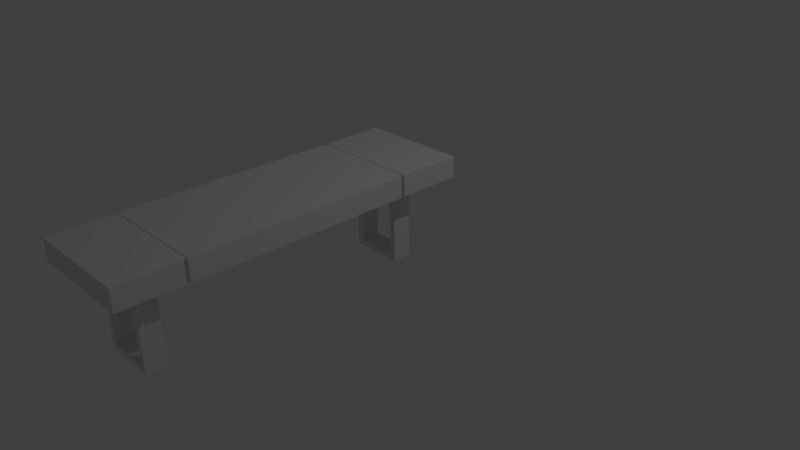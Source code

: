 # Source: Table.blend  (saved by Blender 2.75.0; exported with 4.5.12 LTS)
import bpy
from mathutils import Matrix  # noqa: F401  (used for matrix-valued properties, if any)

bpy.ops.wm.read_factory_settings(use_empty=True)
scene = bpy.context.scene
scene.name = 'Scene'

# ---- collections
col_collection_1 = bpy.data.collections.new('Collection 1'); scene.collection.children.link(col_collection_1)

# ---- world
world_world = bpy.data.worlds.new('World'); scene.world = world_world
world_world.color = (0.05088, 0.05088, 0.05088)
world_world.use_sun_shadow = False
world_world.sun_shadow_jitter_overblur = 0.0
world_world.cycles.sampling_method = 'MANUAL'
world_world.cycles.sample_map_resolution = 256

# ---- cameras
cam_camera = bpy.data.cameras.new('Camera')
cam_camera.clip_end = 100.0
cam_camera.lens = 35.0
cam_camera.sensor_width = 32.0
cam_camera.sensor_height = 18.0
cam_camera.ortho_scale = 7.314
cam_camera.dof.focus_distance = 0.0
cam_camera.dof.aperture_fstop = 128.0

# ---- lights
light_lamp = bpy.data.lights.new('Lamp', 'POINT')
light_lamp.transmission_factor = 0.0
light_lamp.cutoff_distance = 30.0
light_lamp.energy = 100.0
light_lamp.shadow_buffer_clip_start = 1.001
light_lamp.shadow_soft_size = 0.1
light_lamp.shadow_maximum_resolution = 0.006
light_lamp.use_absolute_resolution = True
light_lamp.cycles.use_multiple_importance_sampling = False

# ---- meshes
me_cube_003 = bpy.data.meshes.new('Cube.003')
me_cube_003.from_pydata([(-1.0, -3.52, -1.0), (-1.0, -3.52, 1.0), (-1.0, 1.0, -1.0), (-1.0, 1.0, 1.0), (1.0, -3.52, -1.0), (1.0, -3.52, 1.0), (1.0, 1.0, -1.0), (1.0, 1.0, 1.0), (-1.0, -2.747, 1.0), (-1.0, -2.747, -1.0), (1.0, -2.747, 1.0), (1.0, -2.747, -1.0), (-1.0, 0.1673, 1.0), (1.0, 0.1673, -1.0), (-1.0, 0.1673, -1.0), (1.0, 0.1673, 1.0), (-1.0, -2.7, -1.0), (1.0, -2.7, 1.0), (-1.0, -2.7, 1.0), (1.0, -2.7, -1.0), (-1.0, 0.1127, 1.0), (1.0, 0.1127, -1.0), (-1.0, 0.1127, -1.0), (1.0, 0.1127, 1.0), (-0.9492, -2.7, -0.9492), (-0.9492, -2.747, -0.9492), (0.9492, -2.7, 0.9492), (0.9492, -2.747, 0.9492), (-0.9492, -2.747, 0.9492), (0.9492, -2.747, -0.9492), (-0.9492, 0.1127, 0.9492), (-0.9492, 0.1673, 0.9492), (0.9492, 0.1127, -0.9492), (0.9492, 0.1673, -0.9492), (0.9492, 0.1673, 0.9492), (-0.9492, 0.1673, -0.9492), (-0.9492, -2.7, 0.9492), (0.9492, -2.7, -0.9492), (-0.9492, 0.1127, -0.9492), (0.9492, 0.1127, 0.9492)], [], [(12, 3, 2, 14), (3, 7, 6, 2), (10, 5, 4, 11), (5, 1, 0, 4), (14, 2, 6, 13), (15, 7, 3, 12), (5, 10, 8, 1), (0, 9, 11, 4), (16, 19, 37, 24), (1, 8, 9, 0), (7, 15, 13, 6), (10, 11, 29, 27), (23, 21, 32, 39), (15, 12, 31, 34), (18, 16, 24, 36), (11, 9, 25, 29), (13, 15, 34, 33), (23, 17, 19, 21), (8, 10, 27, 28), (18, 20, 22, 16), (16, 22, 21, 19), (17, 23, 20, 18), (26, 27, 29, 37), (39, 34, 31, 30), (38, 35, 33, 32), (30, 31, 35, 38), (28, 36, 24, 25), (25, 24, 37, 29), (27, 26, 36, 28), (34, 39, 32, 33), (14, 13, 33, 35), (22, 20, 30, 38), (9, 8, 28, 25), (17, 18, 36, 26), (12, 14, 35, 31), (21, 22, 38, 32), (19, 17, 26, 37), (20, 23, 39, 30)])
me_cube_003.use_remesh_preserve_volume = False
me_cube_003.use_remesh_preserve_attributes = False
me_cube_003.use_mirror_vertex_groups = False
me_cube_003.update()
me_cube_002 = bpy.data.meshes.new('Cube.002')
me_cube_002.from_pydata([(-1.0, -1.0, -1.0), (-1.0, -1.0, 1.283), (-1.0, 1.0, -1.0), (-1.0, 1.0, 1.283), (0.5354, -1.0, -1.0), (0.5354, -1.0, 1.283), (0.5354, 1.0, -1.0), (0.5354, 1.0, 1.283), (-0.825, -1.0, -0.8272), (-0.825, -1.0, 1.044), (0.3604, -1.0, 1.044), (0.3604, -1.0, -0.8272), (-0.7878, 1.0, 1.019), (-0.7878, 1.0, -0.8022), (0.3232, 1.0, 1.019), (0.3232, 1.0, -0.8022)], [], [(1, 3, 2, 0), (7, 6, 15, 14), (7, 5, 4, 6), (5, 1, 9, 10), (0, 2, 6, 4), (5, 7, 3, 1), (4, 5, 10, 11), (1, 0, 8, 9), (0, 4, 11, 8), (6, 2, 13, 15), (3, 7, 14, 12), (2, 3, 12, 13), (8, 11, 15, 13), (11, 10, 14, 15), (10, 9, 12, 14), (8, 13, 12, 9)])
me_cube_002.use_remesh_preserve_volume = False
me_cube_002.use_remesh_preserve_attributes = False
me_cube_002.use_mirror_vertex_groups = False
me_cube_002.update()
me_cube_001 = bpy.data.meshes.new('Cube.001')
me_cube_001.from_pydata([(-1.0, -1.0, -1.0), (-1.0, -1.0, 1.283), (-1.0, 1.0, -1.0), (-1.0, 1.0, 1.283), (0.5354, -1.0, -1.0), (0.5354, -1.0, 1.283), (0.5354, 1.0, -1.0), (0.5354, 1.0, 1.283), (-0.825, -1.0, -0.8272), (-0.825, -1.0, 1.044), (0.3604, -1.0, 1.044), (0.3604, -1.0, -0.8272), (-0.7878, 1.0, 1.019), (-0.7878, 1.0, -0.8022), (0.3232, 1.0, 1.019), (0.3232, 1.0, -0.8022)], [], [(1, 3, 2, 0), (7, 6, 15, 14), (7, 5, 4, 6), (5, 1, 9, 10), (0, 2, 6, 4), (5, 7, 3, 1), (4, 5, 10, 11), (1, 0, 8, 9), (0, 4, 11, 8), (6, 2, 13, 15), (3, 7, 14, 12), (2, 3, 12, 13), (8, 11, 15, 13), (11, 10, 14, 15), (10, 9, 12, 14), (8, 13, 12, 9)])
me_cube_001.use_remesh_preserve_volume = False
me_cube_001.use_remesh_preserve_attributes = False
me_cube_001.use_mirror_vertex_groups = False
me_cube_001.update()

# ---- objects
ob_cube_002 = bpy.data.objects.new('Cube.002', me_cube_003)
ob_cube_001 = bpy.data.objects.new('Cube.001', me_cube_002)
ob_cube = bpy.data.objects.new('Cube', me_cube_001)
ob_lamp = bpy.data.objects.new('Lamp', light_lamp)
ob_camera = bpy.data.objects.new('Camera', cam_camera)

# ---- transforms, parenting, visibility, modifiers, constraints
ob_cube_002.location = (-0.02683, -0.2599, 1.2)
ob_cube_002.scale = (0.7137, 1.0, 0.1366)
ob_cube_002.lineart.crease_threshold = 0.0
ob_cube_001.location = (0.11, -3.296, 0.5)
ob_cube_001.scale = (0.4483, 0.1248, 0.4808)
ob_cube_001.lineart.crease_threshold = 0.0
ob_cube.location = (0.11, 0.1709, 0.5)
ob_cube.scale = (0.4483, 0.1248, 0.4808)
ob_cube.lineart.crease_threshold = 0.0
ob_lamp.location = (4.076, 1.005, 5.904)
ob_lamp.rotation_euler = (0.6503, 0.05522, 1.866)
ob_lamp.lock_rotations_4d = False
ob_lamp.empty_display_type = 'ARROWS'
ob_lamp.color = (0.0, 0.0, 0.0, 0.0)
ob_lamp.lineart.crease_threshold = 0.0
ob_camera.location = (7.481, -6.508, 5.344)
ob_camera.rotation_euler = (1.109, 0.01082, 0.8149)
ob_camera.lock_rotations_4d = False
ob_camera.empty_display_type = 'ARROWS'
ob_camera.color = (0.0, 0.0, 0.0, 0.0)
ob_camera.display_type = 'WIRE'
ob_camera.lineart.crease_threshold = 0.0

# ---- collection membership
col_collection_1.objects.link(ob_cube_002)
col_collection_1.objects.link(ob_cube_001)
col_collection_1.objects.link(ob_cube)
col_collection_1.objects.link(ob_lamp)
col_collection_1.objects.link(ob_camera)

# ---- scene / render settings (as saved in the file)
scene.camera = ob_camera
scene.frame_start = 1; scene.frame_end = 250; scene.frame_set(1)
scene.render.engine = 'BLENDER_EEVEE_NEXT'
scene.render.resolution_percentage = 50
scene.render.dither_intensity = 0.0
scene.cycles.use_denoising = False
scene.cycles.samples = 10
scene.cycles.sampling_pattern = 'TABULATED_SOBOL'
scene.cycles.light_sampling_threshold = 0.0
scene.cycles.use_adaptive_sampling = False
scene.cycles.use_light_tree = False
scene.cycles.blur_glossy = 0.0
scene.cycles.pixel_filter_type = 'GAUSSIAN'
scene.cycles.sample_clamp_indirect = 0.0
scene.view_settings.view_transform = 'Standard'
bpy.context.view_layer.update()
